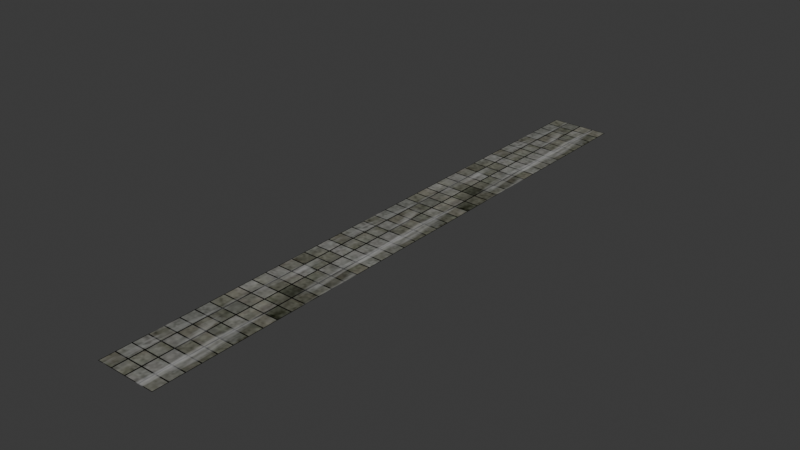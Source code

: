 # Source: pol_10x2_atrium.blend  (saved by Blender 5.3.31; exported with 4.5.12 LTS)
import bpy
from mathutils import Matrix  # noqa: F401  (used for matrix-valued properties, if any)

bpy.ops.wm.read_factory_settings(use_empty=True)
scene = bpy.context.scene
scene.name = 'Scene'

# ---- collections
col_collection = bpy.data.collections.new('Collection'); scene.collection.children.link(col_collection)

# ---- images (referenced by path relative to the original .blend; pixels are not part of the script)
import os
ASSET_DIR = os.environ.get("B2B_ASSET_DIR", "")  # directory of the original .blend (textures are referenced by path, not embedded)
HERE = os.path.dirname(os.path.abspath(__file__))  # packed textures are extracted next to this script under _unpacked/

def load_image(name, relpath, width, height, colorspace="sRGB"):
    """Load a texture the original file referenced (path relative to the .blend, or extracted next to this script)."""
    p = next((c for c in (os.path.join(HERE, relpath), os.path.join(ASSET_DIR, relpath)) if relpath and os.path.exists(c)), "")
    if p:
        img = bpy.data.images.load(p, check_existing=True)
        img.name = name
    else:  # same state as the original file: an image datablock whose file is absent (Cycles renders it pink)
        img = bpy.data.images.new(name, width, height)
        img.source = "FILE"
        img.filepath = "//" + (relpath or name)
    img.colorspace_settings.name = colorspace
    return img
img_beton_alt_jpg = load_image('beton_alt.jpg', 'beton_alt.jpg', 1024, 1024, 'sRGB')
img_bake_pol_2x2_atrium = load_image('bake_pol_2x2_atrium', '_unpacked/bake_pol_2x2_atrium.3df82958.png', 1024, 1024, 'sRGB')

# ---- materials (node trees are filled in below, after node groups)
mat_x = bpy.data.materials.new('пол')

# ---- material node trees
mat_x.use_nodes = True; mat_x.node_tree.nodes.clear()
_N = mat_x.node_tree.nodes; _L = mat_x.node_tree.links
n0 = _N.new('ShaderNodeOutputMaterial'); n0.name = 'Material Output'; n0.location = (769, 143)
n1 = _N.new('ShaderNodeTexImage'); n1.name = 'Image Texture'; n1.location = (-992, 14)
n1.image = img_beton_alt_jpg
n2 = _N.new('ShaderNodeBsdfPrincipled'); n2.name = 'Principled BSDF'; n2.location = (409, 164)
n2.inputs[10].default_value = 0.005
n3 = _N.new('ShaderNodeTexBrick'); n3.name = 'Brick Texture'; n3.location = (-795, 486)
n3.width = 180
n3.offset = 0.0
n3.inputs[1].default_value = (1.0, 1.0, 1.0, 1.0)
n3.inputs[2].default_value = (1.0, 1.0, 1.0, 1.0)
n3.inputs[9].default_value = 0.5
n4 = _N.new('ShaderNodeMapping'); n4.name = 'Mapping'; n4.location = (-1055, 527)
n5 = _N.new('ShaderNodeTexCoord'); n5.name = 'Texture Coordinate'; n5.location = (-1447, 558)
n6 = _N.new('ShaderNodeValue'); n6.name = 'Value'; n6.location = (-1383, 254)
n6.outputs[0].default_value = 4.0
n7 = _N.new('ShaderNodeMapping'); n7.name = 'Mapping.001'; n7.location = (-1172, -26)
n8 = _N.new('ShaderNodeTexCoord'); n8.name = 'Texture Coordinate.001'; n8.location = (-1352, -26)
n9 = _N.new('ShaderNodeMix'); n9.name = 'Mix'; n9.location = (-397, 440)
n9.data_type = 'RGBA'
n9.blend_type = 'MULTIPLY'
n9.inputs[0].default_value = 1.0
n10 = _N.new('ShaderNodeTexBrick'); n10.name = 'Brick Texture.001'; n10.location = (-1883, 61)
n10.width = 180
n10.offset = 0.0
n10.inputs[5].default_value = 0.0
n10.inputs[6].default_value = 0.0
n10.inputs[9].default_value = 0.5
n11 = _N.new('ShaderNodeMapping'); n11.name = 'Mapping.002'; n11.location = (-2143, 101)
n12 = _N.new('ShaderNodeTexCoord'); n12.name = 'Texture Coordinate.002'; n12.location = (-2535, 133)
n13 = _N.new('ShaderNodeTexImage'); n13.name = 'Image Texture.001'; n13.location = (144, 506)
n13.image = img_bake_pol_2x2_atrium
n14 = _N.new('ShaderNodeValue'); n14.name = 'Value.001'; n14.location = (-1630, 258)
n14.outputs[0].default_value = 2.0
n15 = _N.new('ShaderNodeTexNoise'); n15.name = 'Noise Texture'; n15.location = (-795, -476)
n15.width = 160
n15.inputs[2].default_value = 4.5
n15.inputs[3].default_value = 5.3
n16 = _N.new('ShaderNodeValToRGB'); n16.name = 'Color Ramp'; n16.location = (-450, -482)
while len(n16.color_ramp.elements) > 1: n16.color_ramp.elements.remove(n16.color_ramp.elements[-1])
n16.color_ramp.elements[0].position = 0.5318; n16.color_ramp.elements[0].color = (0.0, 0.0, 0.0, 1.0)
_e = n16.color_ramp.elements.new(1.0); _e.color = (1.0, 1.0, 1.0, 1.0)
n17 = _N.new('ShaderNodeMix'); n17.name = 'Mix.001'; n17.location = (-44, 61)
n17.data_type = 'RGBA'
_L.new(n5.outputs[2], n4.inputs[0])
_L.new(n4.outputs[0], n3.inputs[0])
_L.new(n6.outputs[0], n4.inputs[3])
_L.new(n7.outputs[0], n1.inputs[0])
_L.new(n8.outputs[2], n7.inputs[0])
_L.new(n12.outputs[2], n11.inputs[0])
_L.new(n11.outputs[0], n10.inputs[0])
_L.new(n10.outputs[0], n7.inputs[1])
_L.new(n6.outputs[0], n11.inputs[3])
_L.new(n1.outputs[0], n9.inputs[6])
_L.new(n3.outputs[0], n9.inputs[7])
_L.new(n14.outputs[0], n3.inputs[4])
_L.new(n14.outputs[0], n10.inputs[4])
_L.new(n15.outputs[0], n16.inputs[0])
_L.new(n9.outputs[2], n17.inputs[6])
_L.new(n17.outputs[2], n2.inputs[0])
_L.new(n16.outputs[0], n17.inputs[7])
_L.new(n15.outputs[0], n17.inputs[0])
_L.new(n13.outputs[0], n0.inputs[0])
n0.is_active_output = True

# ---- world
world_world = bpy.data.worlds.new('World'); scene.world = world_world
world_world.use_nodes = True; world_world.node_tree.nodes.clear()
_N = world_world.node_tree.nodes; _L = world_world.node_tree.links
n0 = _N.new('ShaderNodeOutputWorld'); n0.name = 'World Output'; n0.location = (200, 100)
n1 = _N.new('ShaderNodeBackground'); n1.name = 'Background'; n1.location = (-200, 100)
n1.inputs[0].default_value = (0.05088, 0.05088, 0.05088, 1.0)
_L.new(n1.outputs[0], n0.inputs[0])
n0.is_active_output = True
world_world.color = (0.05088, 0.05088, 0.05088)
world_world.sun_shadow_jitter_overblur = 0.0

# ---- meshes
me_cube_001 = bpy.data.meshes.new('Cube.001')
me_cube_001.from_pydata([(-1.0, -10.0, 0.0), (-1.0, 10.0, 0.0), (1.0, -10.0, 0.0), (1.0, 10.0, 0.0)], [], [(1, 3, 2, 0)])
_uv = me_cube_001.uv_layers.new(name='UVMap')
_uv.uv.foreach_set('vector', [0.125, -0.6252, 0.375, -0.6252, 0.375, 1.875, 0.125, 1.875])
me_cube_001.materials.append(mat_x)
me_cube_001.update()

# ---- objects
ob_cube = bpy.data.objects.new('Cube', me_cube_001)

# ---- transforms, parenting, visibility, modifiers, constraints
ob_cube.location = (0.0, 0.0, 0.0)

# ---- collection membership
col_collection.objects.link(ob_cube)

# ---- scene / render settings (as saved in the file)
scene.frame_start = 1; scene.frame_end = 250; scene.frame_set(1)
scene.render.engine = 'CYCLES'
scene.render.bake_bias = 0.0
scene.render.bake_samples = 0
scene.render.compositor_device = 'GPU'
scene.cycles.bake_type = 'DIFFUSE'
scene.eevee.use_volume_custom_range = False
scene.eevee.fast_gi_thickness_near = 0.1
scene.eevee.fast_gi_thickness_far = 0.0
scene.eevee.ray_tracing_options.screen_trace_thickness = 0.1
bpy.context.view_layer.update()

# ---- added for rendering (the .blend has no active camera and no usable light): camera, sun
cam_auto = bpy.data.cameras.new('AutoCamera')
cam_auto.lens = 50.0
cam_auto.sensor_width = 36.0
cam_auto.clip_end = 1000.0
ob_auto_camera = bpy.data.objects.new('AutoCamera', cam_auto)
scene.collection.objects.link(ob_auto_camera)
ob_auto_camera.location = (18.5994, -22.3192, 14.8795)
ob_auto_camera.rotation_euler = (1.09748, -7.21219e-08, 0.694738)
scene.camera = ob_auto_camera
light_auto_sun = bpy.data.lights.new('AutoSun', 'SUN')
light_auto_sun.energy = 3.0
light_auto_sun.angle = 0.0523599
ob_auto_sun = bpy.data.objects.new('AutoSun', light_auto_sun)
scene.collection.objects.link(ob_auto_sun)
ob_auto_sun.rotation_euler = (0.872665, 0.174533, 0.523599)
bpy.context.view_layer.update()

